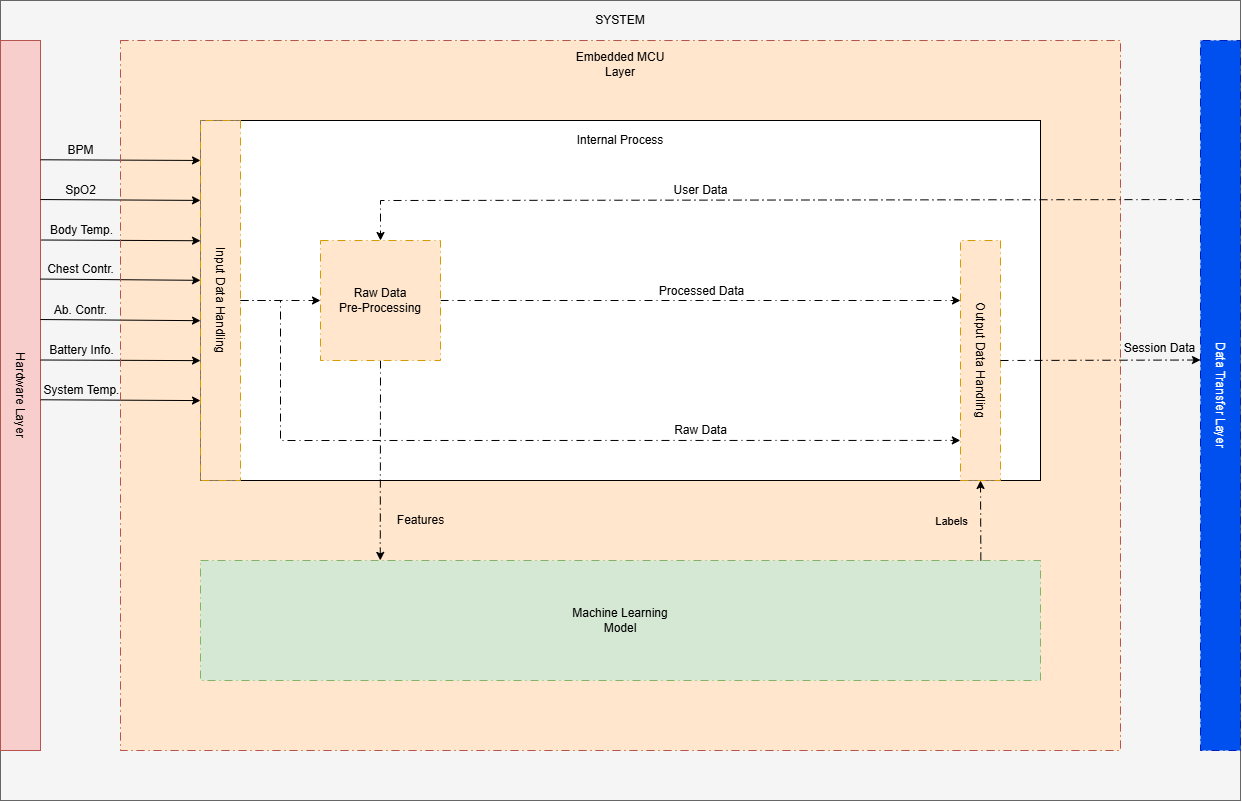

The diagram above was exported from draw.io. Its source (the exported page's mxGraphModel, read from the mxfile embedded in the PNG):
<mxGraphModel dx="1516" dy="951" grid="1" gridSize="10" guides="1" tooltips="1" connect="1" arrows="1" fold="1" page="1" pageScale="1" pageWidth="850" pageHeight="1100" math="0" shadow="0">
  <root>
    <mxCell id="0" />
    <mxCell id="1" parent="0" />
    <mxCell id="BIYzyqfvlrBRRfNPABOp-2" parent="1" style="rounded=0;whiteSpace=wrap;html=1;fillColor=#f5f5f5;fontColor=#333333;strokeColor=#666666;" value="" vertex="1">
      <mxGeometry height="800" width="1240" x="160" as="geometry" />
    </mxCell>
    <mxCell id="O0HrDxkwD_cfFqThA4CZ-4" connectable="0" parent="1" style="group;fillColor=#ffe6cc;strokeColor=#d79b00;dashed=1;dashPattern=8 4 1 4;container=0;" value="" vertex="1">
      <mxGeometry height="710" width="1000" x="280" y="40" as="geometry" />
    </mxCell>
    <mxCell id="ySA_E1a4cjhfXq1kBOAv-4" parent="1" style="text;html=1;whiteSpace=wrap;strokeColor=none;fillColor=none;align=center;verticalAlign=middle;rounded=0;" value="SYSTEM" vertex="1">
      <mxGeometry height="40" width="1240" x="160" as="geometry" />
    </mxCell>
    <mxCell id="6VQONBpgTgj1tetJU5wj-2" parent="1" style="rounded=0;whiteSpace=wrap;html=1;fillColor=#0050ef;fontColor=#ffffff;strokeColor=#001DBC;dashed=1;dashPattern=8 4 1 4;rotation=90;" value="Data Transfer Layer" vertex="1">
      <mxGeometry height="40" width="710" x="1025" y="375" as="geometry" />
    </mxCell>
    <mxCell id="6VQONBpgTgj1tetJU5wj-6" parent="1" style="rounded=0;whiteSpace=wrap;html=1;rotation=90;fillColor=#f8cecc;strokeColor=#b85450;" value="&lt;font&gt;Hardware Layer&lt;/font&gt;" vertex="1">
      <mxGeometry height="40" width="710" x="-175" y="375" as="geometry" />
    </mxCell>
    <mxCell id="6VQONBpgTgj1tetJU5wj-10" edge="1" parent="1" source="6VQONBpgTgj1tetJU5wj-6" style="endArrow=classic;html=1;rounded=0;defaultLabelBackgroundColor=page;labelPadding=0 4;exitX=0.168;exitY=0.001;exitDx=0;exitDy=0;exitPerimeter=0;entryX=0;entryY=0.111;entryDx=0;entryDy=0;entryPerimeter=0;" target="6VQONBpgTgj1tetJU5wj-7" value="">
      <mxGeometry height="50" relative="1" width="50" as="geometry">
        <mxPoint x="700" y="480" as="sourcePoint" />
        <mxPoint x="750" y="430" as="targetPoint" />
      </mxGeometry>
    </mxCell>
    <mxCell id="6VQONBpgTgj1tetJU5wj-11" connectable="0" parent="6VQONBpgTgj1tetJU5wj-10" style="edgeLabel;html=1;align=center;verticalAlign=middle;resizable=0;points=[];inheritText=1;defaultLabelBackgroundColor=page;labelPadding=0 4;" value="&lt;font style=&quot;font-size: 12px;&quot;&gt;BPM&lt;/font&gt;" vertex="1">
      <mxGeometry relative="1" x="-0.4965" as="geometry">
        <mxPoint y="-10" as="offset" />
      </mxGeometry>
    </mxCell>
    <mxCell id="6VQONBpgTgj1tetJU5wj-12" edge="1" parent="1" source="6VQONBpgTgj1tetJU5wj-6" style="endArrow=classic;html=1;rounded=0;defaultLabelBackgroundColor=page;labelPadding=0 4;exitX=0.224;exitY=0.001;exitDx=0;exitDy=0;exitPerimeter=0;entryX=0;entryY=0.222;entryDx=0;entryDy=0;entryPerimeter=0;" target="6VQONBpgTgj1tetJU5wj-7" value="">
      <mxGeometry height="50" relative="1" width="50" as="geometry">
        <mxPoint x="280" y="210" as="sourcePoint" />
        <mxPoint x="330" y="160" as="targetPoint" />
      </mxGeometry>
    </mxCell>
    <mxCell id="6VQONBpgTgj1tetJU5wj-13" connectable="0" parent="6VQONBpgTgj1tetJU5wj-12" style="edgeLabel;html=1;align=center;verticalAlign=middle;resizable=0;points=[];inheritText=1;defaultLabelBackgroundColor=page;labelPadding=0 4;" value="&lt;font style=&quot;font-size: 12px;&quot;&gt;SpO2&lt;/font&gt;" vertex="1">
      <mxGeometry relative="1" x="-0.5052" as="geometry">
        <mxPoint y="-10" as="offset" />
      </mxGeometry>
    </mxCell>
    <mxCell id="6VQONBpgTgj1tetJU5wj-14" edge="1" parent="1" source="6VQONBpgTgj1tetJU5wj-6" style="endArrow=classic;html=1;rounded=0;defaultLabelBackgroundColor=page;labelPadding=0 4;exitX=0.281;exitY=-0.016;exitDx=0;exitDy=0;entryX=0;entryY=0.334;entryDx=0;entryDy=0;entryPerimeter=0;exitPerimeter=0;" target="6VQONBpgTgj1tetJU5wj-7" value="">
      <mxGeometry height="50" relative="1" width="50" as="geometry">
        <mxPoint x="200" y="240" as="sourcePoint" />
        <mxPoint x="360" y="240" as="targetPoint" />
      </mxGeometry>
    </mxCell>
    <mxCell id="6VQONBpgTgj1tetJU5wj-15" connectable="0" parent="6VQONBpgTgj1tetJU5wj-14" style="edgeLabel;html=1;align=center;verticalAlign=middle;resizable=0;points=[];inheritText=1;defaultLabelBackgroundColor=page;labelPadding=0 4;" value="&lt;font style=&quot;font-size: 12px;&quot;&gt;Body Temp.&lt;/font&gt;" vertex="1">
      <mxGeometry relative="1" x="-0.5" as="geometry">
        <mxPoint y="-10" as="offset" />
      </mxGeometry>
    </mxCell>
    <mxCell id="6VQONBpgTgj1tetJU5wj-16" edge="1" parent="1" source="6VQONBpgTgj1tetJU5wj-6" style="endArrow=classic;html=1;rounded=0;defaultLabelBackgroundColor=page;labelPadding=0 4;exitX=0.336;exitY=0.001;exitDx=0;exitDy=0;entryX=0;entryY=0.444;entryDx=0;entryDy=0;entryPerimeter=0;exitPerimeter=0;" target="6VQONBpgTgj1tetJU5wj-7" value="">
      <mxGeometry height="50" relative="1" width="50" as="geometry">
        <mxPoint x="200" y="280" as="sourcePoint" />
        <mxPoint x="360" y="280" as="targetPoint" />
      </mxGeometry>
    </mxCell>
    <mxCell id="6VQONBpgTgj1tetJU5wj-17" connectable="0" parent="6VQONBpgTgj1tetJU5wj-16" style="edgeLabel;html=1;align=center;verticalAlign=middle;resizable=0;points=[];inheritText=1;defaultLabelBackgroundColor=page;labelPadding=0 4;" value="&lt;font style=&quot;font-size: 12px;&quot;&gt;Chest Contr.&lt;/font&gt;" vertex="1">
      <mxGeometry relative="1" x="-0.5" as="geometry">
        <mxPoint y="-10" as="offset" />
      </mxGeometry>
    </mxCell>
    <mxCell id="6VQONBpgTgj1tetJU5wj-18" edge="1" parent="1" source="6VQONBpgTgj1tetJU5wj-6" style="endArrow=classic;html=1;rounded=0;defaultLabelBackgroundColor=page;labelPadding=0 4;exitX=0.393;exitY=0.002;exitDx=0;exitDy=0;entryX=0;entryY=0.556;entryDx=0;entryDy=0;entryPerimeter=0;exitPerimeter=0;" target="6VQONBpgTgj1tetJU5wj-7" value="">
      <mxGeometry height="50" relative="1" width="50" as="geometry">
        <mxPoint x="200" y="320" as="sourcePoint" />
        <mxPoint x="360" y="320" as="targetPoint" />
      </mxGeometry>
    </mxCell>
    <mxCell id="6VQONBpgTgj1tetJU5wj-19" connectable="0" parent="6VQONBpgTgj1tetJU5wj-18" style="edgeLabel;html=1;align=center;verticalAlign=middle;resizable=0;points=[];inheritText=1;defaultLabelBackgroundColor=page;labelPadding=0 4;" value="&lt;font style=&quot;font-size: 12px;&quot;&gt;Ab. Contr.&lt;/font&gt;" vertex="1">
      <mxGeometry relative="1" x="-0.5" as="geometry">
        <mxPoint y="-10" as="offset" />
      </mxGeometry>
    </mxCell>
    <mxCell id="6VQONBpgTgj1tetJU5wj-24" edge="1" parent="1" source="6VQONBpgTgj1tetJU5wj-6" style="endArrow=classic;html=1;rounded=0;defaultLabelBackgroundColor=page;labelPadding=0 4;exitX=0.45;exitY=-0.004;exitDx=0;exitDy=0;entryX=0;entryY=0.667;entryDx=0;entryDy=0;entryPerimeter=0;exitPerimeter=0;" target="6VQONBpgTgj1tetJU5wj-7" value="">
      <mxGeometry height="50" relative="1" width="50" as="geometry">
        <mxPoint x="200" y="360" as="sourcePoint" />
        <mxPoint x="360" y="360" as="targetPoint" />
      </mxGeometry>
    </mxCell>
    <mxCell id="6VQONBpgTgj1tetJU5wj-25" connectable="0" parent="6VQONBpgTgj1tetJU5wj-24" style="edgeLabel;html=1;align=center;verticalAlign=middle;resizable=0;points=[];inheritText=1;defaultLabelBackgroundColor=page;labelPadding=0 4;" value="&lt;font style=&quot;font-size: 12px;&quot;&gt;Battery Info.&lt;/font&gt;" vertex="1">
      <mxGeometry relative="1" x="-0.4995" as="geometry">
        <mxPoint y="-10" as="offset" />
      </mxGeometry>
    </mxCell>
    <mxCell id="6VQONBpgTgj1tetJU5wj-26" edge="1" parent="1" source="6VQONBpgTgj1tetJU5wj-6" style="endArrow=classic;html=1;rounded=0;defaultLabelBackgroundColor=page;labelPadding=0 4;exitX=0.506;exitY=-0.004;exitDx=0;exitDy=0;entryX=0;entryY=0.778;entryDx=0;entryDy=0;entryPerimeter=0;exitPerimeter=0;" target="6VQONBpgTgj1tetJU5wj-7" value="">
      <mxGeometry height="50" relative="1" width="50" as="geometry">
        <mxPoint x="200" y="400" as="sourcePoint" />
        <mxPoint x="360" y="400" as="targetPoint" />
      </mxGeometry>
    </mxCell>
    <mxCell id="6VQONBpgTgj1tetJU5wj-27" connectable="0" parent="6VQONBpgTgj1tetJU5wj-26" style="edgeLabel;html=1;align=center;verticalAlign=middle;resizable=0;points=[];inheritText=1;defaultLabelBackgroundColor=page;labelPadding=0 4;" value="&lt;font style=&quot;font-size: 12px;&quot;&gt;System Temp.&lt;/font&gt;" vertex="1">
      <mxGeometry relative="1" x="-0.4995" as="geometry">
        <mxPoint y="-10" as="offset" />
      </mxGeometry>
    </mxCell>
    <mxCell id="ZNB-jtyx4hYQNBge4ppk-4" parent="1" style="rounded=0;whiteSpace=wrap;html=1;fillColor=none;strokeColor=#b85450;dashed=1;dashPattern=8 4 1 4;" value="" vertex="1">
      <mxGeometry height="710" width="1000" x="280" y="40" as="geometry" />
    </mxCell>
    <mxCell id="ZNB-jtyx4hYQNBge4ppk-6" parent="1" style="text;html=1;whiteSpace=wrap;strokeColor=none;fillColor=none;align=center;verticalAlign=middle;rounded=0;" value="Embedded MCU&lt;br&gt;&lt;div&gt;Layer&lt;/div&gt;" vertex="1">
      <mxGeometry height="47.61904761904761" width="1000.0000000000001" x="280" y="40" as="geometry" />
    </mxCell>
    <mxCell id="6VQONBpgTgj1tetJU5wj-7" parent="1" style="rounded=0;whiteSpace=wrap;html=1;" value="" vertex="1">
      <mxGeometry height="360" width="840" x="360" y="120" as="geometry" />
    </mxCell>
    <mxCell id="6VQONBpgTgj1tetJU5wj-9" parent="1" style="rounded=0;whiteSpace=wrap;html=1;fillColor=#d5e8d4;strokeColor=#82b366;dashed=1;dashPattern=8 4 1 4;" value="&lt;div&gt;Machine Learning&lt;/div&gt;&lt;div&gt;Model&lt;/div&gt;" vertex="1">
      <mxGeometry height="120" width="840" x="360" y="560" as="geometry" />
    </mxCell>
    <mxCell id="6VQONBpgTgj1tetJU5wj-44" edge="1" parent="1" source="6VQONBpgTgj1tetJU5wj-57" style="endArrow=classic;html=1;rounded=0;defaultLabelBackgroundColor=page;labelPadding=0 4;exitX=0.5;exitY=1;exitDx=0;exitDy=0;entryX=0.214;entryY=-0.001;entryDx=0;entryDy=0;entryPerimeter=0;dashed=1;dashPattern=8 4 1 4;" target="6VQONBpgTgj1tetJU5wj-9" value="">
      <mxGeometry height="50" relative="1" width="50" as="geometry">
        <mxPoint x="540" y="365" as="sourcePoint" />
        <mxPoint x="640" y="380" as="targetPoint" />
      </mxGeometry>
    </mxCell>
    <mxCell id="6VQONBpgTgj1tetJU5wj-53" connectable="0" parent="6VQONBpgTgj1tetJU5wj-44" style="edgeLabel;html=1;align=center;verticalAlign=middle;resizable=0;points=[];inheritText=1;defaultLabelBackgroundColor=page;labelPadding=0 4;" value="&lt;font style=&quot;font-size: 12px;&quot;&gt;Features&lt;/font&gt;" vertex="1">
      <mxGeometry relative="1" x="0.4918" as="geometry">
        <mxPoint x="40" y="11" as="offset" />
      </mxGeometry>
    </mxCell>
    <mxCell id="6VQONBpgTgj1tetJU5wj-45" edge="1" parent="1" source="6VQONBpgTgj1tetJU5wj-9" style="endArrow=classic;html=1;rounded=0;defaultLabelBackgroundColor=page;labelPadding=0 4;exitX=0.929;exitY=0;exitDx=0;exitDy=0;entryX=1;entryY=0.5;entryDx=0;entryDy=0;exitPerimeter=0;dashed=1;dashPattern=8 4 1 4;" target="6VQONBpgTgj1tetJU5wj-48" value="">
      <mxGeometry height="50" relative="1" width="50" as="geometry">
        <mxPoint x="1020.12" y="560" as="sourcePoint" />
        <mxPoint x="1020" y="365" as="targetPoint" />
      </mxGeometry>
    </mxCell>
    <mxCell id="6VQONBpgTgj1tetJU5wj-54" connectable="0" parent="6VQONBpgTgj1tetJU5wj-45" style="edgeLabel;html=1;align=center;verticalAlign=middle;resizable=0;points=[];inheritText=1;defaultLabelBackgroundColor=page;labelPadding=0 4;" value="Labels" vertex="1">
      <mxGeometry relative="1" x="0.0592" as="geometry">
        <mxPoint x="-30" y="2" as="offset" />
      </mxGeometry>
    </mxCell>
    <mxCell id="6VQONBpgTgj1tetJU5wj-46" parent="1" style="rounded=0;whiteSpace=wrap;html=1;rotation=90;fillColor=#ffe6cc;strokeColor=#d79b00;dashed=1;dashPattern=8 4 1 4;" value="Input Data Handling" vertex="1">
      <mxGeometry height="40" width="360" x="200" y="280" as="geometry" />
    </mxCell>
    <mxCell id="6VQONBpgTgj1tetJU5wj-47" edge="1" parent="1" source="6VQONBpgTgj1tetJU5wj-46" style="endArrow=classic;html=1;rounded=0;defaultLabelBackgroundColor=page;labelPadding=0 4;entryX=0;entryY=0.5;entryDx=0;entryDy=0;exitX=0.5;exitY=0;exitDx=0;exitDy=0;dashed=1;dashPattern=8 4 1 4;" target="6VQONBpgTgj1tetJU5wj-57" value="">
      <mxGeometry height="50" relative="1" width="50" as="geometry">
        <mxPoint x="420" y="320" as="sourcePoint" />
        <mxPoint x="475" y="299.9999999999999" as="targetPoint" />
      </mxGeometry>
    </mxCell>
    <mxCell id="6VQONBpgTgj1tetJU5wj-48" parent="1" style="rounded=0;whiteSpace=wrap;html=1;rotation=90;fillColor=#ffe6cc;strokeColor=#d79b00;dashed=1;dashPattern=8 4 1 4;" value="Output Data Handling" vertex="1">
      <mxGeometry height="40" width="240" x="1020" y="340" as="geometry" />
    </mxCell>
    <mxCell id="6VQONBpgTgj1tetJU5wj-51" edge="1" parent="1" source="6VQONBpgTgj1tetJU5wj-46" style="endArrow=classic;html=1;rounded=0;defaultLabelBackgroundColor=page;labelPadding=0 4;entryX=0.833;entryY=1.004;entryDx=0;entryDy=0;exitX=0.5;exitY=0;exitDx=0;exitDy=0;entryPerimeter=0;dashed=1;dashPattern=8 4 1 4;" target="6VQONBpgTgj1tetJU5wj-48" value="">
      <mxGeometry height="50" relative="1" width="50" x="0.0407" as="geometry">
        <Array as="points">
          <mxPoint x="440" y="300" />
          <mxPoint x="440" y="440" />
        </Array>
        <mxPoint x="660" y="320" as="sourcePoint" />
        <mxPoint x="710" y="270" as="targetPoint" />
      </mxGeometry>
    </mxCell>
    <mxCell id="qc4xeeOXoSgZ9AaX6GBt-2" connectable="0" parent="6VQONBpgTgj1tetJU5wj-51" style="edgeLabel;html=1;align=center;verticalAlign=middle;resizable=0;points=[];inheritText=1;defaultLabelBackgroundColor=page;labelPadding=0 4;" value="&lt;font style=&quot;font-size: 12px;&quot;&gt;Raw Data&lt;/font&gt;" vertex="1">
      <mxGeometry relative="1" x="0.3035" as="geometry">
        <mxPoint x="40" y="-10" as="offset" />
      </mxGeometry>
    </mxCell>
    <mxCell id="6VQONBpgTgj1tetJU5wj-52" edge="1" parent="1" source="6VQONBpgTgj1tetJU5wj-57" style="endArrow=classic;html=1;rounded=0;defaultLabelBackgroundColor=page;labelPadding=0 4;entryX=0.25;entryY=1;entryDx=0;entryDy=0;exitX=1;exitY=0.5;exitDx=0;exitDy=0;dashed=1;dashPattern=8 4 1 4;" target="6VQONBpgTgj1tetJU5wj-48" value="">
      <mxGeometry height="50" relative="1" width="50" x="0.0923" as="geometry">
        <Array as="points">
          <mxPoint x="680" y="300" />
        </Array>
        <mxPoint x="605" y="299.9999999999999" as="sourcePoint" />
        <mxPoint x="610" y="240" as="targetPoint" />
      </mxGeometry>
    </mxCell>
    <mxCell id="qc4xeeOXoSgZ9AaX6GBt-1" connectable="0" parent="6VQONBpgTgj1tetJU5wj-52" style="edgeLabel;html=1;align=center;verticalAlign=middle;resizable=0;points=[];inheritText=1;defaultLabelBackgroundColor=page;labelPadding=0 4;" value="&lt;font style=&quot;font-size: 12px;&quot;&gt;Processed Data&lt;/font&gt;" vertex="1">
      <mxGeometry relative="1" x="-0.1" y="-1" as="geometry">
        <mxPoint x="26" y="-11" as="offset" />
      </mxGeometry>
    </mxCell>
    <mxCell id="6VQONBpgTgj1tetJU5wj-55" parent="1" style="text;html=1;whiteSpace=wrap;strokeColor=none;fillColor=none;align=center;verticalAlign=middle;rounded=0;" value="Internal Process" vertex="1">
      <mxGeometry height="40" width="840" x="360" y="120" as="geometry" />
    </mxCell>
    <mxCell id="6VQONBpgTgj1tetJU5wj-22" edge="1" parent="1" source="6VQONBpgTgj1tetJU5wj-48" style="endArrow=classic;html=1;rounded=0;defaultLabelBackgroundColor=page;labelPadding=0 4;exitX=0.5;exitY=0;exitDx=0;exitDy=0;entryX=0.45;entryY=1;entryDx=0;entryDy=0;entryPerimeter=0;dashed=1;dashPattern=8 4 1 4;" target="6VQONBpgTgj1tetJU5wj-2" value="">
      <mxGeometry height="50" relative="1" width="50" as="geometry">
        <mxPoint x="1140" y="330" as="sourcePoint" />
        <mxPoint x="1190" y="280" as="targetPoint" />
      </mxGeometry>
    </mxCell>
    <mxCell id="6VQONBpgTgj1tetJU5wj-23" connectable="0" parent="6VQONBpgTgj1tetJU5wj-22" style="edgeLabel;html=1;align=center;verticalAlign=middle;resizable=0;points=[];inheritText=1;defaultLabelBackgroundColor=page;labelPadding=0 4;" value="&lt;font style=&quot;font-size: 12px;&quot;&gt;Session Data&lt;/font&gt;" vertex="1">
      <mxGeometry relative="1" x="0.5389" y="-1" as="geometry">
        <mxPoint x="4" y="-13" as="offset" />
      </mxGeometry>
    </mxCell>
    <mxCell id="6VQONBpgTgj1tetJU5wj-20" edge="1" parent="1" source="6VQONBpgTgj1tetJU5wj-2" style="endArrow=classic;html=1;rounded=0;defaultLabelBackgroundColor=page;labelPadding=0 4;entryX=0.5;entryY=0;entryDx=0;entryDy=0;exitX=0.224;exitY=1.001;exitDx=0;exitDy=0;exitPerimeter=0;dashed=1;dashPattern=8 4 1 4;" target="6VQONBpgTgj1tetJU5wj-57" value="">
      <mxGeometry height="50" relative="1" width="50" x="-0.0069" as="geometry">
        <Array as="points">
          <mxPoint x="540" y="200" />
        </Array>
        <mxPoint x="940" y="440" as="sourcePoint" />
        <mxPoint x="540" y="235" as="targetPoint" />
      </mxGeometry>
    </mxCell>
    <mxCell id="6VQONBpgTgj1tetJU5wj-21" connectable="0" parent="6VQONBpgTgj1tetJU5wj-20" style="edgeLabel;html=1;align=center;verticalAlign=middle;resizable=0;points=[];inheritText=1;defaultLabelBackgroundColor=page;labelPadding=0 4;" value="&lt;font style=&quot;font-size: 12px;&quot;&gt;User Data&lt;/font&gt;" vertex="1">
      <mxGeometry relative="1" x="-0.3976" as="geometry">
        <mxPoint x="-241" y="-10" as="offset" />
      </mxGeometry>
    </mxCell>
    <mxCell id="6VQONBpgTgj1tetJU5wj-57" parent="1" style="rounded=0;whiteSpace=wrap;html=1;fillColor=#ffe6cc;strokeColor=#d79b00;dashed=1;dashPattern=8 4 1 4;" value="Raw Data&lt;div&gt;Pre-Processing&lt;/div&gt;" vertex="1">
      <mxGeometry height="120" width="120" x="480" y="240" as="geometry" />
    </mxCell>
  </root>
</mxGraphModel>